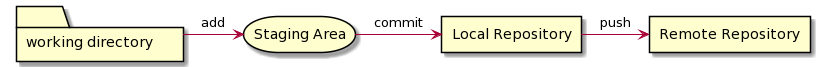

The diagram above was rendered by PlantUML. Its source (embedded in the PNG):
@startuml
folder workingDirectory [
working directory
]

storage stagingArea as "Staging Area"

rectangle localRepo as "Local Repository"

rectangle remoteRepo as "Remote Repository"

workingDirectory -r-> stagingArea : add

stagingArea -r-> localRepo : commit

localRepo -r-> remoteRepo : push
@enduml